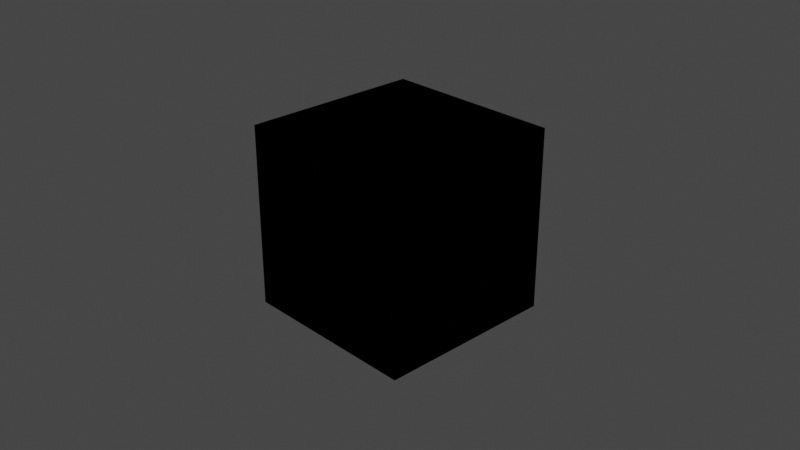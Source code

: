 # Source: Bristorbrot.blend  (saved by Blender 2.83.19; exported with 4.5.12 LTS)
import bpy
from mathutils import Matrix  # noqa: F401  (used for matrix-valued properties, if any)

bpy.ops.wm.read_factory_settings(use_empty=True)
scene = bpy.context.scene
scene.name = 'Scene'

# ---- collections
col_collection = bpy.data.collections.new('Collection'); scene.collection.children.link(col_collection)

# ---- materials (node trees are filled in below, after node groups)
mat_material = bpy.data.materials.new('Material')
mat_material.alpha_threshold = 0.0
mat_material.line_color = (0.0, 0.0, 0.0, 1.0)

# ---- material node trees
mat_material.use_nodes = True; mat_material.node_tree.nodes.clear()
_N = mat_material.node_tree.nodes; _L = mat_material.node_tree.links
n0 = _N.new('ShaderNodeOutputMaterial'); n0.name = 'Material Output'; n0.location = (636, 722)
n1 = _N.new('NodeUndefined'); n1.name = 'Universal Material'; n1.location = (323, 778)
n1.inputs[0].default_value = (0.0, 0.0, 0.0, 1.0)
n1.inputs[2].default_value = 0.0
n1.inputs[3].default_value = 1.0
n1.inputs[4].default_value = 0.0632
n1.inputs[5].default_value = 0.0
n1.inputs[6].default_value = 0.0
n1.inputs[7].default_value = 1.5
n1.inputs[9].default_value = (0.0, 0.0, 0.0)
n1.inputs[10].default_value = (0.0, 0.0, 0.0)
n1.inputs[11].default_value = (0.0, 0.0, 0.0)
n1.inputs[12].default_value = (0.0, 0.0, 0.0, 1.0)
n1.inputs[13].default_value = 0.063
n1.inputs[14].default_value = 1.5
n1.inputs[17].default_value = 0.0
n1.inputs[18].default_value = 1.45
n1.inputs[19].default_value = (0.0, 0.0, 0.0, 1.0)
n1.inputs[20].default_value = 0.2
n1.inputs[23].default_value = 0.0
n1.inputs[25].default_value = 1.0
n1.inputs[26].default_value = False
n1.inputs[27].default_value = False
n1.inputs[31].default_value = True
n1.inputs[32].default_value = 0.0
n1.inputs[34].default_value = False
n2 = _N.new('NodeUndefined'); n2.name = 'Saw Wave Tex'; n2.location = (-314, 720)
n2.inputs[0].default_value = 0.0
n3 = _N.new('NodeUndefined'); n3.name = 'OSL Projection'; n3.location = (-563, 668)
n4 = _N.new('NodeUndefined'); n4.name = 'Vectron'; n4.location = (846, 753)
n4.inputs[0].default_value = (10.0, 10.0, 10.0)
n4.inputs[1].default_value = 250
n4.inputs[2].default_value = 10.0
n4.inputs[3].default_value = 0.0
n4.inputs[4].default_value = 0.0
n4.inputs[5].default_value = 0.0
n4.inputs[6].default_value = 0.0
n4.inputs[7].default_value = 0.0
n4.inputs[8].default_value = -3.725e-09
n4.inputs[9].default_value = 1.0
n4.inputs[10].default_value = 1.0
n4.inputs[11].default_value = 1.0
n4.inputs[12].default_value = 100
n4.inputs[13].default_value = 0
n4.inputs[14].default_value = 0.5
n5 = _N.new('NodeUndefined'); n5.name = 'Gradient Tex'; n5.location = (2, 695)
n5.inputs[33].default_value = 255
_L.new(n1.outputs[0], n0.inputs[0])
_L.new(n5.outputs[0], n1.inputs[1])
_L.new(n2.outputs[0], n5.inputs[0])
_L.new(n3.outputs[0], n2.inputs[2])
n0.is_active_output = True

# ---- world
world_world = bpy.data.worlds.new('World'); scene.world = world_world
world_world.use_nodes = True; world_world.node_tree.nodes.clear()
_N = world_world.node_tree.nodes; _L = world_world.node_tree.links
n0 = _N.new('ShaderNodeOutputWorld'); n0.name = 'World Output'; n0.location = (300, 300)
n1 = _N.new('ShaderNodeBackground'); n1.name = 'Background'; n1.location = (10, 300)
n1.inputs[0].default_value = (0.05088, 0.05088, 0.05088, 1.0)
n2 = _N.new('NodeUndefined'); n2.name = 'Daylight Environment'; n2.location = (100, 300)
n2.inputs[1].default_value = 2.2
n2.inputs[2].default_value = 1.0
n2.inputs[3].default_value = 0.0
n2.inputs[4].default_value = (0.05, 0.3, 1.0, 1.0)
n2.inputs[5].default_value = (0.6, 0.12, 0.02, 1.0)
n2.inputs[6].default_value = 1.0
n2.inputs[7].default_value = (0.0, 0.0, 0.0, 1.0)
n2.inputs[8].default_value = 90.0
n2.inputs[9].default_value = 5.0
n2.inputs[11].default_value = True
n2.inputs[13].default_value = 1.0
n2.inputs[14].default_value = False
n2.inputs[15].default_value = False
n2.inputs[16].default_value = False
n3 = _N.new('NodeUndefined'); n3.name = 'Sun Direction'; n3.location = (-100, 500)
n3.inputs[0].default_value = 50.77
n3.inputs[1].default_value = 4.467
n3.inputs[2].default_value = 3
n3.inputs[3].default_value = 1
n3.inputs[4].default_value = 14.0
n3.inputs[5].default_value = 0
_L.new(n1.outputs[0], n0.inputs[0])
_L.new(n3.outputs[0], n2.inputs[0])
n0.is_active_output = True
world_world.color = (0.05088, 0.05088, 0.05088)
world_world.use_sun_shadow = False
world_world.sun_shadow_jitter_overblur = 0.0

# ---- cameras
cam_camera = bpy.data.cameras.new('Camera')
cam_camera.clip_end = 100.0
cam_camera.ortho_scale = 7.314

# ---- lights
light_light = bpy.data.lights.new('Light', 'SUN')
light_light.transmission_factor = 0.0
light_light.angle = 0.1993
light_light.energy = 1000.0
light_light.shadow_soft_size = 0.1
light_light.shadow_cascade_max_distance = 1000.0

# ---- meshes
me_cube = bpy.data.meshes.new('Cube')
me_cube.from_pydata([(1.0, 1.0, 1.0), (1.0, 1.0, -1.0), (1.0, -1.0, 1.0), (1.0, -1.0, -1.0), (-1.0, 1.0, 1.0), (-1.0, 1.0, -1.0), (-1.0, -1.0, 1.0), (-1.0, -1.0, -1.0)], [], [(0, 4, 6, 2), (3, 2, 6, 7), (7, 6, 4, 5), (5, 1, 3, 7), (1, 0, 2, 3), (5, 4, 0, 1)])
_uv = me_cube.uv_layers.new(name='UVMap')
_uv.uv.foreach_set('vector', [0.625, 0.5, 0.875, 0.5, 0.875, 0.75, 0.625, 0.75, 0.375, 0.75, 0.625, 0.75, 0.625, 1.0, 0.375, 1.0, 0.375, 0.0, 0.625, 0.0, 0.625, 0.25, 0.375, 0.25, 0.125, 0.5, 0.375, 0.5, 0.375, 0.75, 0.125, 0.75, 0.375, 0.5, 0.625, 0.5, 0.625, 0.75, 0.375, 0.75, 0.375, 0.25, 0.625, 0.25, 0.625, 0.5, 0.375, 0.5])
me_cube.materials.append(mat_material)
me_cube.use_remesh_preserve_volume = False
me_cube.use_remesh_preserve_attributes = False
me_cube.use_mirror_vertex_groups = False
me_cube.update()

# ---- objects
ob_cube = bpy.data.objects.new('Cube', me_cube)
ob_light = bpy.data.objects.new('Light', light_light)
ob_camera = bpy.data.objects.new('Camera', cam_camera)

# ---- transforms, parenting, visibility, modifiers, constraints
ob_cube.location = (0.0, 0.0, 0.0)
ob_cube.lock_rotations_4d = False
ob_cube.empty_display_type = 'ARROWS'
ob_cube.lineart.crease_threshold = 0.0
ob_light.location = (4.076, 1.005, 5.904)
ob_light.rotation_euler = (0.6503, 0.05522, 1.866)
ob_light.lock_rotations_4d = False
ob_light.empty_display_type = 'ARROWS'
ob_light.color = (0.0, 0.0, 0.0, 0.0)
ob_light.lineart.crease_threshold = 0.0
ob_camera.location = (7.359, -6.926, 4.958)
ob_camera.rotation_euler = (1.109, 0.0, 0.8149)
ob_camera.lock_rotations_4d = False
ob_camera.empty_display_type = 'ARROWS'
ob_camera.color = (0.0, 0.0, 0.0, 0.0)
ob_camera.display_type = 'WIRE'
ob_camera.lineart.crease_threshold = 0.0

# ---- collection membership
col_collection.objects.link(ob_cube)
col_collection.objects.link(ob_light)
col_collection.objects.link(ob_camera)

# ---- scene / render settings (as saved in the file)
scene.camera = ob_camera
scene.frame_start = 1; scene.frame_end = 250; scene.frame_set(112)
scene.render.engine = 'BLENDER_EEVEE_NEXT'
scene.cycles.use_denoising = False
scene.cycles.samples = 128
scene.cycles.sampling_pattern = 'TABULATED_SOBOL'
scene.cycles.use_adaptive_sampling = False
scene.cycles.use_light_tree = False
scene.view_settings.view_transform = 'Filmic'
bpy.context.view_layer.update()
